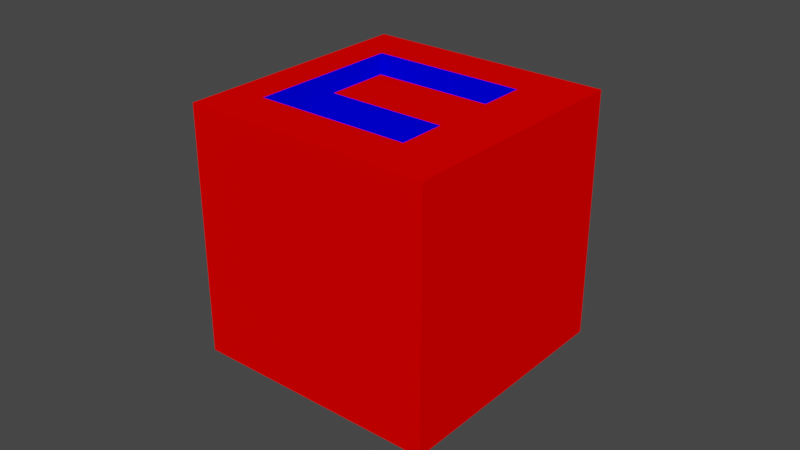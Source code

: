 # Source: U_cube_bottle.blend  (saved by Blender 3.4.6; exported with 4.5.12 LTS)
import bpy
from mathutils import Matrix  # noqa: F401  (used for matrix-valued properties, if any)

bpy.ops.wm.read_factory_settings(use_empty=True)
scene = bpy.context.scene
scene.name = 'Scene'

# ---- collections
col_collection = bpy.data.collections.new('Collection'); scene.collection.children.link(col_collection)

# ---- materials (node trees are filled in below, after node groups)
mat_red = bpy.data.materials.new('Red')
mat_red.use_transparent_shadow = False
mat_blue = bpy.data.materials.new('Blue')
mat_blue.use_transparent_shadow = False

# ---- material node trees
mat_red.use_nodes = True; mat_red.node_tree.nodes.clear()
_N = mat_red.node_tree.nodes; _L = mat_red.node_tree.links
n0 = _N.new('ShaderNodeOutputMaterial'); n0.name = 'Material Output'; n0.location = (0, 0)
n1 = _N.new('ShaderNodeBsdfDiffuse'); n1.name = 'Diffuse BSDF'; n1.location = (0, 0)
n1.inputs[0].default_value = (1.0, 0.0, 0.0, 1.0)
_L.new(n1.outputs[0], n0.inputs[0])
n0.is_active_output = True
mat_blue.use_nodes = True; mat_blue.node_tree.nodes.clear()
_N = mat_blue.node_tree.nodes; _L = mat_blue.node_tree.links
n0 = _N.new('ShaderNodeOutputMaterial'); n0.name = 'Material Output'; n0.location = (0, 0)
n1 = _N.new('ShaderNodeBsdfDiffuse'); n1.name = 'Diffuse BSDF'; n1.location = (0, 0)
n1.inputs[0].default_value = (0.0, 0.0, 1.0, 1.0)
_L.new(n1.outputs[0], n0.inputs[0])
n0.is_active_output = True

# ---- world
world_world = bpy.data.worlds.new('World'); scene.world = world_world
world_world.use_nodes = True; world_world.node_tree.nodes.clear()
_N = world_world.node_tree.nodes; _L = world_world.node_tree.links
n0 = _N.new('ShaderNodeOutputWorld'); n0.name = 'World Output'; n0.location = (300, 300)
n1 = _N.new('ShaderNodeBackground'); n1.name = 'Background'; n1.location = (10, 300)
n1.inputs[0].default_value = (0.05088, 0.05088, 0.05088, 1.0)
_L.new(n1.outputs[0], n0.inputs[0])
n0.is_active_output = True
world_world.color = (0.05088, 0.05088, 0.05088)
world_world.use_sun_shadow = False
world_world.sun_shadow_jitter_overblur = 0.0

# ---- meshes
me_cube_003 = bpy.data.meshes.new('Cube.003')
me_cube_003.from_pydata([(-0.04, -0.04, -0.04), (0.02187, 0.025, 0.04), (-0.04, -0.04, 0.04), (-0.01562, -0.01, 0.015), (-0.04, 0.04, -0.04), (-0.01562, -0.01, 0.04), (-0.04, 0.04, 0.04), (0.02187, 0.025, 0.015), (0.04, -0.04, -0.04), (0.02187, -0.025, 0.04), (0.04, -0.04, 0.04), (-0.01562, 0.01, 0.015), (0.04, 0.04, -0.04), (-0.01562, 0.01, 0.04), (0.04, 0.04, 0.04), (0.02187, -0.025, 0.015), (-0.02812, 0.025, 0.04), (-0.02812, 0.025, 0.015), (-0.02812, -0.025, 0.04), (-0.02812, -0.025, 0.015), (0.02187, -0.01, 0.04), (0.02187, 0.01, 0.04), (0.02187, -0.01, 0.015), (0.02187, 0.01, 0.015)], [], [(0, 2, 6, 4), (4, 6, 14, 12), (12, 14, 10, 8), (8, 10, 2, 0), (4, 12, 8, 0), (18, 16, 6, 2), (20, 9, 18, 2, 10, 14, 6, 16, 1, 21, 13, 5), (15, 19, 18, 9), (19, 17, 16, 18), (3, 11, 23, 7, 17, 19, 15, 22), (9, 20, 22, 15), (1, 7, 23, 21), (17, 7, 1, 16), (5, 13, 11, 3), (23, 11, 13, 21), (5, 3, 22, 20)])
me_cube_003.polygons.foreach_set('material_index', [0, 0, 0, 0, 0, 0, 0, 1, 1, 1, 1, 1, 1, 1, 1, 1])
_uv = me_cube_003.uv_layers.new(name='UVMap')
_uv.uv.foreach_set('vector', [0.375, 0.0, 0.625, 0.0, 0.625, 0.25, 0.375, 0.25, 0.375, 0.25, 0.625, 0.25, 0.625, 0.5, 0.375, 0.5, 0.375, 0.5, 0.625, 0.5, 0.625, 0.75, 0.375, 0.75, 0.375, 0.75, 0.625, 0.75, 0.625, 1.0, 0.375, 1.0, 0.125, 0.5, 0.375, 0.5, 0.375, 0.75, 0.125, 0.75, 0.8379, 0.7031, 0.8379, 0.5469, 0.875, 0.5, 0.875, 0.75, 0.6816, 0.6562, 0.6816, 0.7031, 0.8379, 0.7031, 0.875, 0.75, 0.625, 0.75, 0.625, 0.5, 0.875, 0.5, 0.8379, 0.5469, 0.6816, 0.5469, 0.6816, 0.5938, 0.7988, 0.5937, 0.7988, 0.6562, 0.375, 0.75, 0.375, 1.0, 0.625, 1.0, 0.625, 0.75, 0.375, 0.0, 0.375, 0.25, 0.625, 0.25, 0.625, 0.0, 0.1875, 0.675, 0.1875, 0.575, 0.375, 0.575, 0.375, 0.5, 0.125, 0.5, 0.125, 0.75, 0.375, 0.75, 0.375, 0.675, 0.625, 0.75, 0.625, 0.675, 0.375, 0.675, 0.375, 0.75, 0.625, 0.5, 0.375, 0.5, 0.375, 0.575, 0.625, 0.575, 0.375, 0.25, 0.375, 0.5, 0.625, 0.5, 0.625, 0.25, 0.625, 0.0, 0.625, 0.25, 0.375, 0.25, 0.375, 0.0, 0.375, 0.4375, 0.375, 0.25, 0.625, 0.25, 0.625, 0.4375, 0.625, 1.0, 0.375, 1.0, 0.375, 0.8125, 0.625, 0.8125])
me_cube_003.materials.append(mat_red)
me_cube_003.materials.append(mat_blue)
me_cube_003.update()

# ---- objects
ob_bottle = bpy.data.objects.new('Bottle', me_cube_003)

# ---- transforms, parenting, visibility, modifiers, constraints
ob_bottle.location = (0.0, 0.0, 0.0)

# ---- collection membership
col_collection.objects.link(ob_bottle)

# ---- scene / render settings (as saved in the file)
scene.frame_start = 1; scene.frame_end = 250; scene.frame_set(1)
scene.render.engine = 'BLENDER_EEVEE_NEXT'
scene.cycles.sampling_pattern = 'TABULATED_SOBOL'
scene.cycles.use_light_tree = False
scene.view_settings.view_transform = 'Filmic'
bpy.context.view_layer.update()

# ---- added for rendering (the .blend has no active camera and no usable light): camera, sun
cam_auto = bpy.data.cameras.new('AutoCamera')
cam_auto.lens = 50.0
cam_auto.sensor_width = 36.0
cam_auto.clip_end = 1000.0
ob_auto_camera = bpy.data.objects.new('AutoCamera', cam_auto)
scene.collection.objects.link(ob_auto_camera)
ob_auto_camera.location = (0.185045, -0.222054, 0.148036)
ob_auto_camera.rotation_euler = (1.09748, -7.21219e-08, 0.694738)
scene.camera = ob_auto_camera
light_auto_sun = bpy.data.lights.new('AutoSun', 'SUN')
light_auto_sun.energy = 3.0
light_auto_sun.angle = 0.0523599
ob_auto_sun = bpy.data.objects.new('AutoSun', light_auto_sun)
scene.collection.objects.link(ob_auto_sun)
ob_auto_sun.rotation_euler = (0.872665, 0.174533, 0.523599)
bpy.context.view_layer.update()

